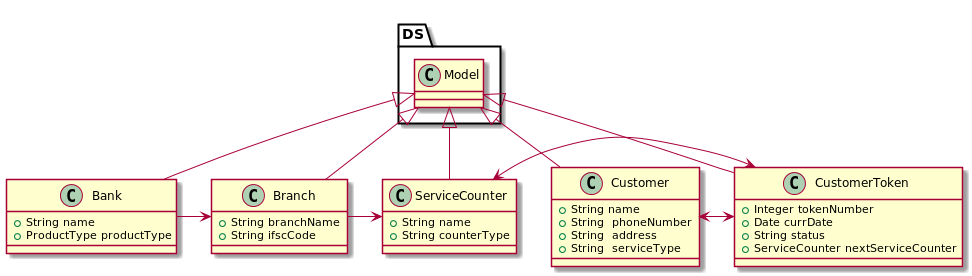

The diagram above was rendered by PlantUML. Its source (embedded in the PNG):
@startuml

class Bank extends DS.Model {
    +String name
    +ProductType productType
}

class Branch extends DS.Model {
    +String branchName
    +String ifscCode
}

class ServiceCounter extends DS.Model {
    +String name
    +String counterType
}

class Customer extends DS.Model {
    +String name
    +String  phoneNumber
    +String  address
    +String  serviceType
}

class CustomerToken extends DS.Model {
    +Integer tokenNumber
    +Date currDate
    +String status
    +ServiceCounter nextServiceCounter
}

Bank -> Branch
Branch -> ServiceCounter
ServiceCounter <-> CustomerToken
Customer <-> CustomerToken
@enduml